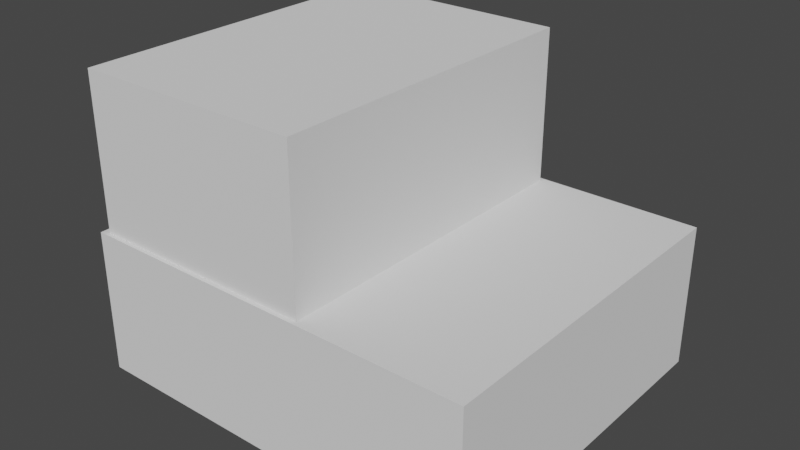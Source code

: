 # Source: missileSpawn.blend  (saved by Blender 2.81.16; exported with 4.5.12 LTS)
import bpy
from mathutils import Matrix  # noqa: F401  (used for matrix-valued properties, if any)

bpy.ops.wm.read_factory_settings(use_empty=True)
scene = bpy.context.scene
scene.name = 'Scene'

# ---- collections
col_collection = bpy.data.collections.new('Collection'); scene.collection.children.link(col_collection)

# ---- world
world_world = bpy.data.worlds.new('World'); scene.world = world_world
world_world.use_nodes = True; world_world.node_tree.nodes.clear()
_N = world_world.node_tree.nodes; _L = world_world.node_tree.links
n0 = _N.new('ShaderNodeOutputWorld'); n0.name = 'World Output'; n0.location = (300, 300)
n1 = _N.new('ShaderNodeBackground'); n1.name = 'Background'; n1.location = (10, 300)
n1.inputs[0].default_value = (0.05088, 0.05088, 0.05088, 1.0)
_L.new(n1.outputs[0], n0.inputs[0])
n0.is_active_output = True
world_world.color = (0.05088, 0.05088, 0.05088)
world_world.use_sun_shadow = False
world_world.sun_shadow_jitter_overblur = 0.0

# ---- meshes
me_cube_002 = bpy.data.meshes.new('Cube.002')
me_cube_002.from_pydata([(-1.0, -1.0, -1.0), (-1.0, -1.0, 1.0), (-1.0, 1.0, -1.0), (-1.0, 1.0, 1.0), (1.0, -1.0, -1.0), (1.0, -1.0, 1.0), (1.0, 1.0, -1.0), (1.0, 1.0, 1.0)], [], [(0, 1, 3, 2), (2, 3, 7, 6), (6, 7, 5, 4), (4, 5, 1, 0), (2, 6, 4, 0), (7, 3, 1, 5)])
_uv = me_cube_002.uv_layers.new(name='UVMap')
_uv.uv.foreach_set('vector', [0.375, 0.0, 0.625, 0.0, 0.625, 0.25, 0.375, 0.25, 0.375, 0.25, 0.625, 0.25, 0.625, 0.5, 0.375, 0.5, 0.375, 0.5, 0.625, 0.5, 0.625, 0.75, 0.375, 0.75, 0.375, 0.75, 0.625, 0.75, 0.625, 1.0, 0.375, 1.0, 0.125, 0.5, 0.375, 0.5, 0.375, 0.75, 0.125, 0.75, 0.625, 0.5, 0.875, 0.5, 0.875, 0.75, 0.625, 0.75])
me_cube_002.use_remesh_fix_poles = True
me_cube_002.use_remesh_preserve_attributes = False
me_cube_002.use_mirror_vertex_groups = False
me_cube_002.update()
me_cube_003 = bpy.data.meshes.new('Cube.003')
me_cube_003.from_pydata([(-1.0, -1.0, -1.0), (-1.0, -1.0, 1.0), (-1.0, 1.0, -1.0), (-1.0, 1.0, 1.0), (1.0, -1.0, -1.0), (1.0, -1.0, 1.0), (1.0, 1.0, -1.0), (1.0, 1.0, 1.0)], [], [(0, 1, 3, 2), (2, 3, 7, 6), (6, 7, 5, 4), (4, 5, 1, 0), (2, 6, 4, 0), (7, 3, 1, 5)])
_uv = me_cube_003.uv_layers.new(name='UVMap')
_uv.uv.foreach_set('vector', [0.375, 0.0, 0.625, 0.0, 0.625, 0.25, 0.375, 0.25, 0.375, 0.25, 0.625, 0.25, 0.625, 0.5, 0.375, 0.5, 0.375, 0.5, 0.625, 0.5, 0.625, 0.75, 0.375, 0.75, 0.375, 0.75, 0.625, 0.75, 0.625, 1.0, 0.375, 1.0, 0.125, 0.5, 0.375, 0.5, 0.375, 0.75, 0.125, 0.75, 0.625, 0.5, 0.875, 0.5, 0.875, 0.75, 0.625, 0.75])
me_cube_003.use_remesh_fix_poles = True
me_cube_003.use_remesh_preserve_attributes = False
me_cube_003.use_mirror_vertex_groups = False
me_cube_003.update()

# ---- objects
ob_cube = bpy.data.objects.new('Cube', me_cube_002)
ob_cube_001 = bpy.data.objects.new('Cube.001', me_cube_003)

# ---- transforms, parenting, visibility, modifiers, constraints
ob_cube.location = (0.0, 0.0, 0.0)
ob_cube.scale = (2.195, 1.893, 0.784)
ob_cube.lineart.crease_threshold = 0.0
ob_cube_001.location = (-0.8547, 0.0, 1.572)
ob_cube_001.scale = (1.26, 1.847, 0.8859)
ob_cube_001.lineart.crease_threshold = 0.0

# ---- collection membership
col_collection.objects.link(ob_cube)
col_collection.objects.link(ob_cube_001)

# ---- scene / render settings (as saved in the file)
scene.frame_start = 1; scene.frame_end = 250; scene.frame_set(42)
scene.render.engine = 'BLENDER_EEVEE_NEXT'
scene.cycles.use_denoising = False
scene.cycles.samples = 128
scene.cycles.sampling_pattern = 'TABULATED_SOBOL'
scene.cycles.use_adaptive_sampling = False
scene.cycles.use_light_tree = False
scene.view_settings.view_transform = 'Filmic'
bpy.context.view_layer.update()

# ---- added for rendering (the .blend has no active camera and no usable light): camera, sun
cam_auto = bpy.data.cameras.new('AutoCamera')
cam_auto.lens = 50.0
cam_auto.sensor_width = 36.0
cam_auto.clip_end = 1000.0
ob_auto_camera = bpy.data.objects.new('AutoCamera', cam_auto)
scene.collection.objects.link(ob_auto_camera)
ob_auto_camera.location = (6.1449, -7.37388, 5.75313)
ob_auto_camera.rotation_euler = (1.09748, -7.21219e-08, 0.694738)
scene.camera = ob_auto_camera
light_auto_sun = bpy.data.lights.new('AutoSun', 'SUN')
light_auto_sun.energy = 3.0
light_auto_sun.angle = 0.0523599
ob_auto_sun = bpy.data.objects.new('AutoSun', light_auto_sun)
scene.collection.objects.link(ob_auto_sun)
ob_auto_sun.rotation_euler = (0.872665, 0.174533, 0.523599)
bpy.context.view_layer.update()
